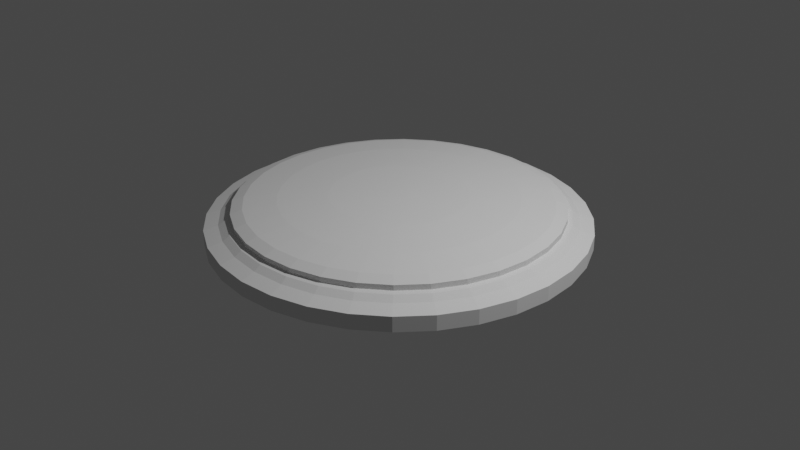 # Source: bounce_pad.blend  (saved by Blender 3.0.42; exported with 4.5.12 LTS)
import bpy
from mathutils import Matrix  # noqa: F401  (used for matrix-valued properties, if any)

bpy.ops.wm.read_factory_settings(use_empty=True)
scene = bpy.context.scene
scene.name = 'Scene'

# ---- collections
col_collection = bpy.data.collections.new('Collection'); scene.collection.children.link(col_collection)

# ---- world
world_world = bpy.data.worlds.new('World'); scene.world = world_world
world_world.use_nodes = True; world_world.node_tree.nodes.clear()
_N = world_world.node_tree.nodes; _L = world_world.node_tree.links
n0 = _N.new('ShaderNodeOutputWorld'); n0.name = 'World Output'; n0.location = (300, 300)
n1 = _N.new('ShaderNodeBackground'); n1.name = 'Background'; n1.location = (10, 300)
n1.inputs[0].default_value = (0.05088, 0.05088, 0.05088, 1.0)
_L.new(n1.outputs[0], n0.inputs[0])
n0.is_active_output = True
world_world.color = (0.05088, 0.05088, 0.05088)
world_world.use_sun_shadow = False
world_world.sun_shadow_jitter_overblur = 0.0

# ---- cameras
cam_camera = bpy.data.cameras.new('Camera')
cam_camera.clip_end = 100.0
cam_camera.ortho_scale = 7.314

# ---- lights
light_light = bpy.data.lights.new('Light', 'POINT')
light_light.transmission_factor = 0.0
light_light.energy = 1000.0
light_light.shadow_soft_size = 0.1
light_light.shadow_maximum_resolution = 0.006
light_light.use_absolute_resolution = True

# ---- meshes
me_cylinder = bpy.data.meshes.new('Cylinder')
me_cylinder.from_pydata([(0.0, 1.0, -1.0), (-1.758e-08, 0.8619, 1.0), (0.1951, 0.9808, -1.0), (0.1681, 0.8453, 1.0), (0.3827, 0.9239, -1.0), (0.3298, 0.7963, 1.0), (0.5556, 0.8315, -1.0), (0.4788, 0.7166, 1.0), (0.7071, 0.7071, -1.0), (0.6095, 0.6095, 1.0), (0.8315, 0.5556, -1.0), (0.7166, 0.4788, 1.0), (0.9239, 0.3827, -1.0), (0.7963, 0.3298, 1.0), (0.9808, 0.1951, -1.0), (0.8453, 0.1681, 1.0), (1.0, -4.371e-08, -1.0), (0.8619, -3.958e-08, 1.0), (0.9808, -0.1951, -1.0), (0.8453, -0.1681, 1.0), (0.9239, -0.3827, -1.0), (0.7963, -0.3298, 1.0), (0.8315, -0.5556, -1.0), (0.7166, -0.4788, 1.0), (0.7071, -0.7071, -1.0), (0.6095, -0.6095, 1.0), (0.5556, -0.8315, -1.0), (0.4788, -0.7166, 1.0), (0.3827, -0.9239, -1.0), (0.3298, -0.7963, 1.0), (0.1951, -0.9808, -1.0), (0.1681, -0.8453, 1.0), (-8.742e-08, -1.0, -1.0), (-7.915e-08, -0.8619, 1.0), (-0.1951, -0.9808, -1.0), (-0.1681, -0.8453, 1.0), (-0.3827, -0.9239, -1.0), (-0.3298, -0.7963, 1.0), (-0.5556, -0.8315, -1.0), (-0.4788, -0.7166, 1.0), (-0.7071, -0.7071, -1.0), (-0.6095, -0.6095, 1.0), (-0.8315, -0.5556, -1.0), (-0.7166, -0.4788, 1.0), (-0.9239, -0.3827, -1.0), (-0.7963, -0.3298, 1.0), (-0.9808, -0.1951, -1.0), (-0.8453, -0.1681, 1.0), (-1.0, 1.192e-08, -1.0), (-0.8619, 1.192e-08, 1.0), (-0.9808, 0.1951, -1.0), (-0.8453, 0.1681, 1.0), (-0.9239, 0.3827, -1.0), (-0.7963, 0.3298, 1.0), (-0.8315, 0.5556, -1.0), (-0.7166, 0.4788, 1.0), (-0.7071, 0.7071, -1.0), (-0.6095, 0.6095, 1.0), (-0.5556, 0.8315, -1.0), (-0.4788, 0.7166, 1.0), (-0.3827, 0.9239, -1.0), (-0.3298, 0.7963, 1.0), (-0.1951, 0.9808, -1.0), (-0.1681, 0.8453, 1.0), (0.01053, 0.05296, 2.237), (0.1681, 0.8453, 1.433), (0.07085, 0.3562, 2.176), (0.122, 0.6133, 2.001), (0.1562, 0.785, 1.74), (-1.748e-08, 0.8619, 1.433), (3.725e-08, 0.054, 2.237), (-1.304e-08, 0.8004, 1.74), (-9.313e-10, 0.6253, 2.001), (1.63e-08, 0.3632, 2.176), (0.02066, 0.04989, 2.237), (0.3298, 0.7963, 1.433), (0.139, 0.3355, 2.176), (0.2393, 0.5777, 2.001), (0.3063, 0.7395, 1.74), (0.03, 0.0449, 2.237), (0.4788, 0.7166, 1.433), (0.2018, 0.302, 2.176), (0.3474, 0.5199, 2.001), (0.4447, 0.6655, 1.74), (0.03818, 0.03818, 2.237), (0.6095, 0.6095, 1.433), (0.2568, 0.2568, 2.176), (0.4421, 0.4421, 2.001), (0.566, 0.566, 1.74), (0.0449, 0.03, 2.237), (0.7166, 0.4788, 1.433), (0.302, 0.2018, 2.176), (0.5199, 0.3474, 2.001), (0.6655, 0.4447, 1.74), (0.04989, 0.02066, 2.237), (0.7963, 0.3298, 1.433), (0.3355, 0.139, 2.176), (0.5777, 0.2393, 2.001), (0.7395, 0.3063, 1.74), (0.05296, 0.01053, 2.237), (0.8453, 0.1681, 1.433), (0.3562, 0.07085, 2.176), (0.6133, 0.122, 2.001), (0.785, 0.1562, 1.74), (0.054, -2.831e-07, 2.237), (0.8619, -3.958e-08, 1.433), (0.3632, -1.9e-07, 2.176), (0.6253, -1.118e-07, 2.001), (0.8004, -5.821e-08, 1.74), (0.05296, -0.01053, 2.237), (0.8453, -0.1681, 1.433), (0.3562, -0.07085, 2.176), (0.6133, -0.122, 2.001), (0.785, -0.1562, 1.74), (0.04989, -0.02066, 2.237), (0.7963, -0.3298, 1.433), (0.3355, -0.139, 2.176), (0.5777, -0.2393, 2.001), (0.7395, -0.3063, 1.74), (0.0449, -0.03, 2.237), (0.7166, -0.4788, 1.433), (0.302, -0.2018, 2.176), (0.5199, -0.3474, 2.001), (0.6655, -0.4447, 1.74), (0.03818, -0.03818, 2.237), (0.6095, -0.6095, 1.433), (0.2568, -0.2568, 2.176), (0.4421, -0.4421, 2.001), (0.566, -0.566, 1.74), (0.03, -0.0449, 2.237), (0.4788, -0.7166, 1.433), (0.2018, -0.302, 2.176), (0.3474, -0.5199, 2.001), (0.4447, -0.6655, 1.74), (0.02066, -0.04989, 2.237), (0.3298, -0.7963, 1.433), (0.139, -0.3355, 2.176), (0.2393, -0.5777, 2.001), (0.3063, -0.7395, 1.74), (0.01053, -0.05296, 2.237), (0.1681, -0.8453, 1.433), (0.07085, -0.3562, 2.176), (0.122, -0.6133, 2.001), (0.1561, -0.785, 1.74), (1.49e-08, -0.054, 2.237), (-7.905e-08, -0.8619, 1.433), (-2.095e-08, -0.3632, 2.176), (-5.029e-08, -0.6253, 2.001), (-7.171e-08, -0.8004, 1.74), (-0.01053, -0.05296, 2.237), (-0.1681, -0.8453, 1.433), (-0.07085, -0.3562, 2.176), (-0.122, -0.6133, 2.001), (-0.1561, -0.785, 1.74), (-0.02066, -0.04989, 2.237), (-0.3298, -0.7963, 1.433), (-0.139, -0.3355, 2.176), (-0.2393, -0.5777, 2.001), (-0.3063, -0.7395, 1.74), (-0.03, -0.0449, 2.237), (-0.4788, -0.7166, 1.433), (-0.2018, -0.302, 2.176), (-0.3474, -0.5199, 2.001), (-0.4447, -0.6655, 1.74), (-0.03818, -0.03818, 2.237), (-0.6095, -0.6095, 1.433), (-0.2568, -0.2568, 2.176), (-0.4421, -0.4421, 2.001), (-0.566, -0.566, 1.74), (-0.0449, -0.03, 2.237), (-0.7166, -0.4788, 1.433), (-0.302, -0.2018, 2.176), (-0.5199, -0.3474, 2.001), (-0.6655, -0.4447, 1.74), (-0.04989, -0.02066, 2.237), (-0.7963, -0.3298, 1.433), (-0.3355, -0.139, 2.176), (-0.5777, -0.2393, 2.001), (-0.7395, -0.3063, 1.74), (-0.05296, -0.01053, 2.237), (-0.8453, -0.1681, 1.433), (-0.3562, -0.07085, 2.176), (-0.6133, -0.122, 2.001), (-0.785, -0.1562, 1.74), (-0.054, 7.451e-09, 2.237), (-0.8619, 1.192e-08, 1.433), (-0.3632, 9.313e-09, 2.176), (-0.6253, 1.024e-08, 2.001), (-0.8004, 1.164e-08, 1.74), (-0.05296, 0.01053, 2.237), (-0.8453, 0.1681, 1.433), (-0.3562, 0.07085, 2.176), (-0.6133, 0.122, 2.001), (-0.785, 0.1562, 1.74), (-0.04989, 0.02066, 2.237), (-0.7963, 0.3298, 1.433), (-0.3355, 0.139, 2.176), (-0.5777, 0.2393, 2.001), (-0.7395, 0.3063, 1.74), (-0.0449, 0.03, 2.237), (-0.7166, 0.4788, 1.433), (-0.302, 0.2018, 2.176), (-0.5199, 0.3474, 2.001), (-0.6655, 0.4447, 1.74), (-0.03818, 0.03818, 2.237), (-0.6095, 0.6095, 1.433), (-0.2568, 0.2568, 2.176), (-0.4421, 0.4421, 2.001), (-0.566, 0.566, 1.74), (-0.03, 0.0449, 2.237), (-0.4788, 0.7166, 1.433), (-0.2018, 0.302, 2.176), (-0.3474, 0.5199, 2.001), (-0.4447, 0.6655, 1.74), (-0.02066, 0.04989, 2.237), (-0.3298, 0.7963, 1.433), (-0.139, 0.3355, 2.176), (-0.2393, 0.5777, 2.001), (-0.3063, 0.7395, 1.74), (-0.01053, 0.05296, 2.237), (-0.1681, 0.8453, 1.433), (-0.07085, 0.3562, 2.176), (-0.122, 0.6133, 2.001), (-0.1561, 0.785, 1.74), (0.1731, 0.8701, 0.9229), (0.1951, 0.9808, 0.2168), (0.1804, 0.9069, 0.5669), (0.0, 1.0, 0.2168), (-1.436e-08, 0.8872, 0.9229), (-9.546e-09, 0.9247, 0.5669), (0.3395, 0.8196, 0.9229), (0.3827, 0.9239, 0.2168), (0.3539, 0.8543, 0.5669), (0.4929, 0.7377, 0.9229), (0.5556, 0.8315, 0.2168), (0.5137, 0.7688, 0.5669), (0.6273, 0.6273, 0.9229), (0.7071, 0.7071, 0.2168), (0.6538, 0.6538, 0.5669), (0.7377, 0.4929, 0.9229), (0.8315, 0.5556, 0.2168), (0.7688, 0.5137, 0.5669), (0.8196, 0.3395, 0.9229), (0.9239, 0.3827, 0.2168), (0.8543, 0.3539, 0.5669), (0.8701, 0.1731, 0.9229), (0.9808, 0.1951, 0.2168), (0.9069, 0.1804, 0.5669), (0.8872, -4.033e-08, 0.9229), (1.0, -4.371e-08, 0.2168), (0.9247, -4.144e-08, 0.5669), (0.8701, -0.1731, 0.9229), (0.9808, -0.1951, 0.2168), (0.9069, -0.1804, 0.5669), (0.8196, -0.3395, 0.9229), (0.9239, -0.3827, 0.2168), (0.8543, -0.3539, 0.5669), (0.7377, -0.4929, 0.9229), (0.8315, -0.5556, 0.2168), (0.7688, -0.5137, 0.5669), (0.6273, -0.6273, 0.9229), (0.7071, -0.7071, 0.2168), (0.6538, -0.6538, 0.5669), (0.4929, -0.7377, 0.9229), (0.5556, -0.8315, 0.2168), (0.5137, -0.7688, 0.5669), (0.3395, -0.8196, 0.9229), (0.3827, -0.9239, 0.2168), (0.3539, -0.8543, 0.5669), (0.1731, -0.8701, 0.9229), (0.1951, -0.9808, 0.2168), (0.1804, -0.9069, 0.5669), (-8.067e-08, -0.8872, 0.9229), (-8.742e-08, -1.0, 0.2168), (-8.289e-08, -0.9247, 0.5669), (-0.1731, -0.8701, 0.9229), (-0.1951, -0.9808, 0.2168), (-0.1804, -0.9069, 0.5669), (-0.3395, -0.8196, 0.9229), (-0.3827, -0.9239, 0.2168), (-0.3539, -0.8543, 0.5669), (-0.4929, -0.7377, 0.9229), (-0.5556, -0.8315, 0.2168), (-0.5137, -0.7688, 0.5669), (-0.6273, -0.6273, 0.9229), (-0.7071, -0.7071, 0.2168), (-0.6538, -0.6538, 0.5669), (-0.7377, -0.4929, 0.9229), (-0.8315, -0.5556, 0.2168), (-0.7688, -0.5137, 0.5669), (-0.8196, -0.3395, 0.9229), (-0.9239, -0.3827, 0.2168), (-0.8543, -0.3539, 0.5669), (-0.8701, -0.1731, 0.9229), (-0.9808, -0.1951, 0.2168), (-0.9069, -0.1804, 0.5669), (-0.8872, 1.192e-08, 0.9229), (-1.0, 1.192e-08, 0.2168), (-0.9247, 1.187e-08, 0.5669), (-0.8701, 0.1731, 0.9229), (-0.9808, 0.1951, 0.2168), (-0.9069, 0.1804, 0.5669), (-0.8196, 0.3395, 0.9229), (-0.9239, 0.3827, 0.2168), (-0.8543, 0.3539, 0.5669), (-0.7377, 0.4929, 0.9229), (-0.8315, 0.5556, 0.2168), (-0.7688, 0.5137, 0.5669), (-0.6273, 0.6273, 0.9229), (-0.7071, 0.7071, 0.2168), (-0.6538, 0.6538, 0.5669), (-0.4929, 0.7377, 0.9229), (-0.5556, 0.8315, 0.2168), (-0.5137, 0.7688, 0.5669), (-0.3395, 0.8196, 0.9229), (-0.3827, 0.9239, 0.2168), (-0.3539, 0.8543, 0.5669), (-0.1731, 0.8701, 0.9229), (-0.1951, 0.9808, 0.2168), (-0.1804, 0.9069, 0.5669)], [], [(2, 225, 231, 4), (3, 5, 230, 224), (5, 7, 233, 230), (7, 9, 236, 233), (9, 11, 239, 236), (11, 13, 242, 239), (13, 15, 245, 242), (15, 17, 248, 245), (17, 19, 251, 248), (19, 21, 254, 251), (21, 23, 257, 254), (23, 25, 260, 257), (25, 27, 263, 260), (27, 29, 266, 263), (29, 31, 269, 266), (31, 33, 272, 269), (33, 35, 275, 272), (35, 37, 278, 275), (37, 39, 281, 278), (39, 41, 284, 281), (41, 43, 287, 284), (43, 45, 290, 287), (45, 47, 293, 290), (47, 49, 296, 293), (49, 51, 299, 296), (51, 53, 302, 299), (53, 55, 305, 302), (55, 57, 308, 305), (57, 59, 311, 308), (59, 61, 314, 311), (33, 31, 140, 145), (61, 63, 317, 314), (63, 1, 228, 317), (0, 2, 4, 6, 8, 10, 12, 14, 16, 18, 20, 22, 24, 26, 28, 30, 32, 34, 36, 38, 40, 42, 44, 46, 48, 50, 52, 54, 56, 58, 60, 62), (0, 227, 225, 2), (62, 318, 227, 0), (6, 234, 237, 8), (8, 237, 240, 10), (10, 240, 243, 12), (12, 243, 246, 14), (14, 246, 249, 16), (16, 249, 252, 18), (18, 252, 255, 20), (20, 255, 258, 22), (22, 258, 261, 24), (24, 261, 264, 26), (26, 264, 267, 28), (28, 267, 270, 30), (30, 270, 273, 32), (32, 273, 276, 34), (34, 276, 279, 36), (36, 279, 282, 38), (38, 282, 285, 40), (40, 285, 288, 42), (42, 288, 291, 44), (44, 291, 294, 46), (46, 294, 297, 48), (48, 297, 300, 50), (50, 300, 303, 52), (52, 303, 306, 54), (54, 306, 309, 56), (56, 309, 312, 58), (58, 312, 315, 60), (60, 315, 318, 62), (4, 231, 234, 6), (5, 3, 65, 75), (1, 63, 220, 69), (61, 59, 210, 215), (35, 33, 145, 150), (9, 7, 80, 85), (63, 61, 215, 220), (37, 35, 150, 155), (11, 9, 85, 90), (39, 37, 155, 160), (13, 11, 90, 95), (7, 5, 75, 80), (41, 39, 160, 165), (15, 13, 95, 100), (43, 41, 165, 170), (17, 15, 100, 105), (45, 43, 170, 175), (19, 17, 105, 110), (47, 45, 175, 180), (21, 19, 110, 115), (49, 47, 180, 185), (23, 21, 115, 120), (51, 49, 185, 190), (25, 23, 120, 125), (53, 51, 190, 195), (27, 25, 125, 130), (55, 53, 195, 200), (29, 27, 130, 135), (57, 55, 200, 205), (31, 29, 135, 140), (64, 70, 219, 214, 209, 204, 199, 194, 189, 184, 179, 174, 169, 164, 159, 154, 149, 144, 139, 134, 129, 124, 119, 114, 109, 104, 99, 94, 89, 84, 79, 74), (59, 57, 205, 210), (65, 69, 71, 68), (68, 71, 72, 67), (67, 72, 73, 66), (66, 73, 70, 64), (75, 65, 68, 78), (78, 68, 67, 77), (77, 67, 66, 76), (76, 66, 64, 74), (80, 75, 78, 83), (83, 78, 77, 82), (82, 77, 76, 81), (81, 76, 74, 79), (85, 80, 83, 88), (88, 83, 82, 87), (87, 82, 81, 86), (86, 81, 79, 84), (90, 85, 88, 93), (93, 88, 87, 92), (92, 87, 86, 91), (91, 86, 84, 89), (95, 90, 93, 98), (98, 93, 92, 97), (97, 92, 91, 96), (96, 91, 89, 94), (100, 95, 98, 103), (103, 98, 97, 102), (102, 97, 96, 101), (101, 96, 94, 99), (105, 100, 103, 108), (108, 103, 102, 107), (107, 102, 101, 106), (106, 101, 99, 104), (110, 105, 108, 113), (113, 108, 107, 112), (112, 107, 106, 111), (111, 106, 104, 109), (115, 110, 113, 118), (118, 113, 112, 117), (117, 112, 111, 116), (116, 111, 109, 114), (120, 115, 118, 123), (123, 118, 117, 122), (122, 117, 116, 121), (121, 116, 114, 119), (125, 120, 123, 128), (128, 123, 122, 127), (127, 122, 121, 126), (126, 121, 119, 124), (130, 125, 128, 133), (133, 128, 127, 132), (132, 127, 126, 131), (131, 126, 124, 129), (135, 130, 133, 138), (138, 133, 132, 137), (137, 132, 131, 136), (136, 131, 129, 134), (140, 135, 138, 143), (143, 138, 137, 142), (142, 137, 136, 141), (141, 136, 134, 139), (145, 140, 143, 148), (148, 143, 142, 147), (147, 142, 141, 146), (146, 141, 139, 144), (150, 145, 148, 153), (153, 148, 147, 152), (152, 147, 146, 151), (151, 146, 144, 149), (155, 150, 153, 158), (158, 153, 152, 157), (157, 152, 151, 156), (156, 151, 149, 154), (160, 155, 158, 163), (163, 158, 157, 162), (162, 157, 156, 161), (161, 156, 154, 159), (165, 160, 163, 168), (168, 163, 162, 167), (167, 162, 161, 166), (166, 161, 159, 164), (170, 165, 168, 173), (173, 168, 167, 172), (172, 167, 166, 171), (171, 166, 164, 169), (175, 170, 173, 178), (178, 173, 172, 177), (177, 172, 171, 176), (176, 171, 169, 174), (180, 175, 178, 183), (183, 178, 177, 182), (182, 177, 176, 181), (181, 176, 174, 179), (185, 180, 183, 188), (188, 183, 182, 187), (187, 182, 181, 186), (186, 181, 179, 184), (190, 185, 188, 193), (193, 188, 187, 192), (192, 187, 186, 191), (191, 186, 184, 189), (195, 190, 193, 198), (198, 193, 192, 197), (197, 192, 191, 196), (196, 191, 189, 194), (200, 195, 198, 203), (203, 198, 197, 202), (202, 197, 196, 201), (201, 196, 194, 199), (205, 200, 203, 208), (208, 203, 202, 207), (207, 202, 201, 206), (206, 201, 199, 204), (210, 205, 208, 213), (213, 208, 207, 212), (212, 207, 206, 211), (211, 206, 204, 209), (215, 210, 213, 218), (218, 213, 212, 217), (217, 212, 211, 216), (216, 211, 209, 214), (220, 215, 218, 223), (223, 218, 217, 222), (222, 217, 216, 221), (221, 216, 214, 219), (69, 220, 223, 71), (71, 223, 222, 72), (72, 222, 221, 73), (73, 221, 219, 70), (3, 1, 69, 65), (225, 227, 229, 226), (226, 229, 228, 224), (231, 225, 226, 232), (232, 226, 224, 230), (234, 231, 232, 235), (235, 232, 230, 233), (237, 234, 235, 238), (238, 235, 233, 236), (240, 237, 238, 241), (241, 238, 236, 239), (243, 240, 241, 244), (244, 241, 239, 242), (246, 243, 244, 247), (247, 244, 242, 245), (249, 246, 247, 250), (250, 247, 245, 248), (252, 249, 250, 253), (253, 250, 248, 251), (255, 252, 253, 256), (256, 253, 251, 254), (258, 255, 256, 259), (259, 256, 254, 257), (261, 258, 259, 262), (262, 259, 257, 260), (264, 261, 262, 265), (265, 262, 260, 263), (267, 264, 265, 268), (268, 265, 263, 266), (270, 267, 268, 271), (271, 268, 266, 269), (273, 270, 271, 274), (274, 271, 269, 272), (276, 273, 274, 277), (277, 274, 272, 275), (279, 276, 277, 280), (280, 277, 275, 278), (282, 279, 280, 283), (283, 280, 278, 281), (285, 282, 283, 286), (286, 283, 281, 284), (288, 285, 286, 289), (289, 286, 284, 287), (291, 288, 289, 292), (292, 289, 287, 290), (294, 291, 292, 295), (295, 292, 290, 293), (297, 294, 295, 298), (298, 295, 293, 296), (300, 297, 298, 301), (301, 298, 296, 299), (303, 300, 301, 304), (304, 301, 299, 302), (306, 303, 304, 307), (307, 304, 302, 305), (309, 306, 307, 310), (310, 307, 305, 308), (312, 309, 310, 313), (313, 310, 308, 311), (315, 312, 313, 316), (316, 313, 311, 314), (318, 315, 316, 319), (319, 316, 314, 317), (227, 318, 319, 229), (229, 319, 317, 228), (1, 3, 224, 228)])
_uv = me_cylinder.uv_layers.new(name='UVMap')
_uv.uv.foreach_set('vector', [0.9688, 0.5, 0.9688, 0.8854, 0.9375, 0.8854, 0.9375, 0.5, 0.2904, 0.4529, 0.3292, 0.4411, 0.3315, 0.4467, 0.2915, 0.4588, 0.3292, 0.4411, 0.3649, 0.422, 0.3683, 0.427, 0.3315, 0.4467, 0.3649, 0.422, 0.3963, 0.3963, 0.4006, 0.4006, 0.3683, 0.427, 0.3963, 0.3963, 0.422, 0.3649, 0.427, 0.3683, 0.4006, 0.4006, 0.422, 0.3649, 0.4411, 0.3292, 0.4467, 0.3315, 0.427, 0.3683, 0.4411, 0.3292, 0.4529, 0.2904, 0.4588, 0.2915, 0.4467, 0.3315, 0.4529, 0.2904, 0.4569, 0.25, 0.4629, 0.25, 0.4588, 0.2915, 0.4569, 0.25, 0.4529, 0.2096, 0.4588, 0.2085, 0.4629, 0.25, 0.4529, 0.2096, 0.4411, 0.1708, 0.4467, 0.1685, 0.4588, 0.2085, 0.4411, 0.1708, 0.422, 0.1351, 0.427, 0.1317, 0.4467, 0.1685, 0.422, 0.1351, 0.3963, 0.1037, 0.4006, 0.09944, 0.427, 0.1317, 0.3963, 0.1037, 0.3649, 0.07801, 0.3683, 0.07296, 0.4006, 0.09944, 0.3649, 0.07801, 0.3292, 0.05889, 0.3315, 0.05329, 0.3683, 0.07296, 0.3292, 0.05889, 0.2904, 0.04712, 0.2915, 0.04117, 0.3315, 0.05329, 0.2904, 0.04712, 0.25, 0.04314, 0.25, 0.03708, 0.2915, 0.04117, 0.25, 0.04314, 0.2096, 0.04712, 0.2085, 0.04117, 0.25, 0.03708, 0.2096, 0.04712, 0.1708, 0.05889, 0.1685, 0.05329, 0.2085, 0.04117, 0.1708, 0.05889, 0.1351, 0.07801, 0.1317, 0.07296, 0.1685, 0.05329, 0.1351, 0.07801, 0.1037, 0.1037, 0.09944, 0.09944, 0.1317, 0.07296, 0.1037, 0.1037, 0.07801, 0.1351, 0.07296, 0.1317, 0.09944, 0.09944, 0.07801, 0.1351, 0.05889, 0.1708, 0.05329, 0.1685, 0.07296, 0.1317, 0.05889, 0.1708, 0.04712, 0.2096, 0.04117, 0.2085, 0.05329, 0.1685, 0.04712, 0.2096, 0.04314, 0.25, 0.03708, 0.25, 0.04117, 0.2085, 0.04314, 0.25, 0.04712, 0.2904, 0.04117, 0.2915, 0.03708, 0.25, 0.04712, 0.2904, 0.05889, 0.3292, 0.05329, 0.3315, 0.04117, 0.2915, 0.05889, 0.3292, 0.07801, 0.3649, 0.07296, 0.3683, 0.05329, 0.3315, 0.07801, 0.3649, 0.1037, 0.3963, 0.09944, 0.4006, 0.07296, 0.3683, 0.1037, 0.3963, 0.1351, 0.422, 0.1317, 0.427, 0.09944, 0.4006, 0.1351, 0.422, 0.1708, 0.4411, 0.1685, 0.4467, 0.1317, 0.427, 0.25, 0.04314, 0.2904, 0.04712, 0.2904, 0.04712, 0.25, 0.04314, 0.1708, 0.4411, 0.2096, 0.4529, 0.2085, 0.4588, 0.1685, 0.4467, 0.2096, 0.4529, 0.25, 0.4569, 0.25, 0.4629, 0.2085, 0.4588, 0.75, 0.49, 0.7968, 0.4854, 0.8418, 0.4717, 0.8833, 0.4496, 0.9197, 0.4197, 0.9496, 0.3833, 0.9717, 0.3418, 0.9854, 0.2968, 0.99, 0.25, 0.9854, 0.2032, 0.9717, 0.1582, 0.9496, 0.1167, 0.9197, 0.08029, 0.8833, 0.05045, 0.8418, 0.02827, 0.7968, 0.01461, 0.75, 0.01, 0.7032, 0.01461, 0.6582, 0.02827, 0.6167, 0.05045, 0.5803, 0.08029, 0.5504, 0.1167, 0.5283, 0.1582, 0.5146, 0.2032, 0.51, 0.25, 0.5146, 0.2968, 0.5283, 0.3418, 0.5504, 0.3833, 0.5803, 0.4197, 0.6167, 0.4496, 0.6582, 0.4717, 0.7032, 0.4854, 1.0, 0.5, 1.0, 0.8854, 0.9688, 0.8854, 0.9688, 0.5, 0.03125, 0.5, 0.03125, 0.8854, 0.0, 0.8854, 0.0, 0.5, 0.9062, 0.5, 0.9062, 0.8854, 0.875, 0.8854, 0.875, 0.5, 0.875, 0.5, 0.875, 0.8854, 0.8438, 0.8854, 0.8438, 0.5, 0.8438, 0.5, 0.8438, 0.8854, 0.8125, 0.8854, 0.8125, 0.5, 0.8125, 0.5, 0.8125, 0.8854, 0.7812, 0.8854, 0.7812, 0.5, 0.7812, 0.5, 0.7812, 0.8854, 0.75, 0.8854, 0.75, 0.5, 0.75, 0.5, 0.75, 0.8854, 0.7188, 0.8854, 0.7188, 0.5, 0.7188, 0.5, 0.7188, 0.8854, 0.6875, 0.8854, 0.6875, 0.5, 0.6875, 0.5, 0.6875, 0.8854, 0.6562, 0.8854, 0.6562, 0.5, 0.6562, 0.5, 0.6562, 0.8854, 0.625, 0.8854, 0.625, 0.5, 0.625, 0.5, 0.625, 0.8854, 0.5938, 0.8854, 0.5938, 0.5, 0.5938, 0.5, 0.5938, 0.8854, 0.5625, 0.8854, 0.5625, 0.5, 0.5625, 0.5, 0.5625, 0.8854, 0.5312, 0.8854, 0.5312, 0.5, 0.5312, 0.5, 0.5312, 0.8854, 0.5, 0.8854, 0.5, 0.5, 0.5, 0.5, 0.5, 0.8854, 0.4688, 0.8854, 0.4688, 0.5, 0.4688, 0.5, 0.4688, 0.8854, 0.4375, 0.8854, 0.4375, 0.5, 0.4375, 0.5, 0.4375, 0.8854, 0.4062, 0.8854, 0.4062, 0.5, 0.4062, 0.5, 0.4062, 0.8854, 0.375, 0.8854, 0.375, 0.5, 0.375, 0.5, 0.375, 0.8854, 0.3438, 0.8854, 0.3438, 0.5, 0.3438, 0.5, 0.3438, 0.8854, 0.3125, 0.8854, 0.3125, 0.5, 0.3125, 0.5, 0.3125, 0.8854, 0.2812, 0.8854, 0.2812, 0.5, 0.2812, 0.5, 0.2812, 0.8854, 0.25, 0.8854, 0.25, 0.5, 0.25, 0.5, 0.25, 0.8854, 0.2188, 0.8854, 0.2188, 0.5, 0.2188, 0.5, 0.2188, 0.8854, 0.1875, 0.8854, 0.1875, 0.5, 0.1875, 0.5, 0.1875, 0.8854, 0.1562, 0.8854, 0.1562, 0.5, 0.1562, 0.5, 0.1562, 0.8854, 0.125, 0.8854, 0.125, 0.5, 0.125, 0.5, 0.125, 0.8854, 0.09375, 0.8854, 0.09375, 0.5, 0.09375, 0.5, 0.09375, 0.8854, 0.0625, 0.8854, 0.0625, 0.5, 0.0625, 0.5, 0.0625, 0.8854, 0.03125, 0.8854, 0.03125, 0.5, 0.9375, 0.5, 0.9375, 0.8854, 0.9062, 0.8854, 0.9062, 0.5, 0.3292, 0.4411, 0.2904, 0.4529, 0.2904, 0.4529, 0.3292, 0.4411, 0.25, 0.4569, 0.2096, 0.4529, 0.2096, 0.4529, 0.25, 0.4569, 0.1708, 0.4411, 0.1351, 0.422, 0.1351, 0.422, 0.1708, 0.4411, 0.2096, 0.04712, 0.25, 0.04314, 0.25, 0.04314, 0.2096, 0.04712, 0.3963, 0.3963, 0.3649, 0.422, 0.3649, 0.422, 0.3963, 0.3963, 0.2096, 0.4529, 0.1708, 0.4411, 0.1708, 0.4411, 0.2096, 0.4529, 0.1708, 0.05889, 0.2096, 0.04712, 0.2096, 0.04712, 0.1708, 0.05889, 0.422, 0.3649, 0.3963, 0.3963, 0.3963, 0.3963, 0.422, 0.3649, 0.1351, 0.07801, 0.1708, 0.05889, 0.1708, 0.05889, 0.1351, 0.07801, 0.4411, 0.3292, 0.422, 0.3649, 0.422, 0.3649, 0.4411, 0.3292, 0.3649, 0.422, 0.3292, 0.4411, 0.3292, 0.4411, 0.3649, 0.422, 0.1037, 0.1037, 0.1351, 0.07801, 0.1351, 0.07801, 0.1037, 0.1037, 0.4529, 0.2904, 0.4411, 0.3292, 0.4411, 0.3292, 0.4529, 0.2904, 0.07801, 0.1351, 0.1037, 0.1037, 0.1037, 0.1037, 0.07801, 0.1351, 0.4569, 0.25, 0.4529, 0.2904, 0.4529, 0.2904, 0.4569, 0.25, 0.05889, 0.1708, 0.07801, 0.1351, 0.07801, 0.1351, 0.05889, 0.1708, 0.4529, 0.2096, 0.4569, 0.25, 0.4569, 0.25, 0.4529, 0.2096, 0.04712, 0.2096, 0.05889, 0.1708, 0.05889, 0.1708, 0.04712, 0.2096, 0.4411, 0.1708, 0.4529, 0.2096, 0.4529, 0.2096, 0.4411, 0.1708, 0.04314, 0.25, 0.04712, 0.2096, 0.04712, 0.2096, 0.04314, 0.25, 0.422, 0.1351, 0.4411, 0.1708, 0.4411, 0.1708, 0.422, 0.1351, 0.04712, 0.2904, 0.04314, 0.25, 0.04314, 0.25, 0.04712, 0.2904, 0.3963, 0.1037, 0.422, 0.1351, 0.422, 0.1351, 0.3963, 0.1037, 0.05889, 0.3292, 0.04712, 0.2904, 0.04712, 0.2904, 0.05889, 0.3292, 0.3649, 0.07801, 0.3963, 0.1037, 0.3963, 0.1037, 0.3649, 0.07801, 0.07801, 0.3649, 0.05889, 0.3292, 0.05889, 0.3292, 0.07801, 0.3649, 0.3292, 0.05889, 0.3649, 0.07801, 0.3649, 0.07801, 0.3292, 0.05889, 0.1037, 0.3963, 0.07801, 0.3649, 0.07801, 0.3649, 0.1037, 0.3963, 0.2904, 0.04712, 0.3292, 0.05889, 0.3292, 0.05889, 0.2904, 0.04712, 0.2525, 0.2627, 0.25, 0.263, 0.2475, 0.2627, 0.245, 0.262, 0.2428, 0.2608, 0.2408, 0.2592, 0.2392, 0.2572, 0.238, 0.255, 0.2373, 0.2525, 0.237, 0.25, 0.2373, 0.2475, 0.238, 0.245, 0.2392, 0.2428, 0.2408, 0.2408, 0.2428, 0.2392, 0.245, 0.238, 0.2475, 0.2373, 0.25, 0.237, 0.2525, 0.2373, 0.255, 0.238, 0.2572, 0.2392, 0.2592, 0.2408, 0.2608, 0.2428, 0.262, 0.245, 0.2627, 0.2475, 0.263, 0.25, 0.2627, 0.2525, 0.262, 0.255, 0.2608, 0.2572, 0.2592, 0.2592, 0.2572, 0.2608, 0.255, 0.262, 0.1351, 0.422, 0.1037, 0.3963, 0.1037, 0.3963, 0.1351, 0.422, 0.2904, 0.4529, 0.25, 0.4569, 0.25, 0.4567, 0.2903, 0.4527, 0.2903, 0.4527, 0.25, 0.4567, 0.25, 0.4563, 0.2902, 0.4523, 0.2902, 0.4523, 0.25, 0.4563, 0.25, 0.3372, 0.267, 0.3355, 0.267, 0.3355, 0.25, 0.3372, 0.25, 0.263, 0.2525, 0.2627, 0.3292, 0.4411, 0.2904, 0.4529, 0.2903, 0.4527, 0.3291, 0.441, 0.3291, 0.441, 0.2903, 0.4527, 0.2902, 0.4523, 0.329, 0.4406, 0.329, 0.4406, 0.2902, 0.4523, 0.267, 0.3355, 0.2834, 0.3305, 0.2834, 0.3305, 0.267, 0.3355, 0.2525, 0.2627, 0.255, 0.262, 0.3649, 0.422, 0.3292, 0.4411, 0.3291, 0.441, 0.3648, 0.4219, 0.3648, 0.4219, 0.3291, 0.441, 0.329, 0.4406, 0.3646, 0.4215, 0.3646, 0.4215, 0.329, 0.4406, 0.2834, 0.3305, 0.2984, 0.3225, 0.2984, 0.3225, 0.2834, 0.3305, 0.255, 0.262, 0.2572, 0.2608, 0.3963, 0.3963, 0.3649, 0.422, 0.3648, 0.4219, 0.3962, 0.3962, 0.3962, 0.3962, 0.3648, 0.4219, 0.3646, 0.4215, 0.3959, 0.3959, 0.3959, 0.3959, 0.3646, 0.4215, 0.2984, 0.3225, 0.3116, 0.3116, 0.3116, 0.3116, 0.2984, 0.3225, 0.2572, 0.2608, 0.2592, 0.2592, 0.422, 0.3649, 0.3963, 0.3963, 0.3962, 0.3962, 0.4219, 0.3648, 0.4219, 0.3648, 0.3962, 0.3962, 0.3959, 0.3959, 0.4215, 0.3646, 0.4215, 0.3646, 0.3959, 0.3959, 0.3116, 0.3116, 0.3225, 0.2984, 0.3225, 0.2984, 0.3116, 0.3116, 0.2592, 0.2592, 0.2608, 0.2572, 0.4411, 0.3292, 0.422, 0.3649, 0.4219, 0.3648, 0.441, 0.3291, 0.441, 0.3291, 0.4219, 0.3648, 0.4215, 0.3646, 0.4406, 0.329, 0.4406, 0.329, 0.4215, 0.3646, 0.3225, 0.2984, 0.3305, 0.2834, 0.3305, 0.2834, 0.3225, 0.2984, 0.2608, 0.2572, 0.262, 0.255, 0.4529, 0.2904, 0.4411, 0.3292, 0.441, 0.3291, 0.4527, 0.2903, 0.4527, 0.2903, 0.441, 0.3291, 0.4406, 0.329, 0.4523, 0.2902, 0.4523, 0.2902, 0.4406, 0.329, 0.3305, 0.2834, 0.3355, 0.267, 0.3355, 0.267, 0.3305, 0.2834, 0.262, 0.255, 0.2627, 0.2525, 0.4569, 0.25, 0.4529, 0.2904, 0.4527, 0.2903, 0.4567, 0.25, 0.4567, 0.25, 0.4527, 0.2903, 0.4523, 0.2902, 0.4563, 0.25, 0.4563, 0.25, 0.4523, 0.2902, 0.3355, 0.267, 0.3372, 0.25, 0.3372, 0.25, 0.3355, 0.267, 0.2627, 0.2525, 0.263, 0.25, 0.4529, 0.2096, 0.4569, 0.25, 0.4567, 0.25, 0.4527, 0.2097, 0.4527, 0.2097, 0.4567, 0.25, 0.4563, 0.25, 0.4523, 0.2098, 0.4523, 0.2098, 0.4563, 0.25, 0.3372, 0.25, 0.3355, 0.233, 0.3355, 0.233, 0.3372, 0.25, 0.263, 0.25, 0.2627, 0.2475, 0.4411, 0.1708, 0.4529, 0.2096, 0.4527, 0.2097, 0.441, 0.1709, 0.441, 0.1709, 0.4527, 0.2097, 0.4523, 0.2098, 0.4406, 0.171, 0.4406, 0.171, 0.4523, 0.2098, 0.3355, 0.233, 0.3305, 0.2166, 0.3305, 0.2166, 0.3355, 0.233, 0.2627, 0.2475, 0.262, 0.245, 0.422, 0.1351, 0.4411, 0.1708, 0.441, 0.1709, 0.4219, 0.1352, 0.4219, 0.1352, 0.441, 0.1709, 0.4406, 0.171, 0.4215, 0.1354, 0.4215, 0.1354, 0.4406, 0.171, 0.3305, 0.2166, 0.3225, 0.2016, 0.3225, 0.2016, 0.3305, 0.2166, 0.262, 0.245, 0.2608, 0.2428, 0.3963, 0.1037, 0.422, 0.1351, 0.4219, 0.1352, 0.3962, 0.1038, 0.3962, 0.1038, 0.4219, 0.1352, 0.4215, 0.1354, 0.3959, 0.1041, 0.3959, 0.1041, 0.4215, 0.1354, 0.3225, 0.2016, 0.3116, 0.1884, 0.3116, 0.1884, 0.3225, 0.2016, 0.2608, 0.2428, 0.2592, 0.2408, 0.3649, 0.07801, 0.3963, 0.1037, 0.3962, 0.1038, 0.3648, 0.07812, 0.3648, 0.07812, 0.3962, 0.1038, 0.3959, 0.1041, 0.3646, 0.07846, 0.3646, 0.07846, 0.3959, 0.1041, 0.3116, 0.1884, 0.2984, 0.1775, 0.2984, 0.1775, 0.3116, 0.1884, 0.2592, 0.2408, 0.2572, 0.2392, 0.3292, 0.05889, 0.3649, 0.07801, 0.3648, 0.07812, 0.3291, 0.05902, 0.3291, 0.05902, 0.3648, 0.07812, 0.3646, 0.07846, 0.329, 0.05939, 0.329, 0.05939, 0.3646, 0.07846, 0.2984, 0.1775, 0.2834, 0.1695, 0.2834, 0.1695, 0.2984, 0.1775, 0.2572, 0.2392, 0.255, 0.238, 0.2904, 0.04712, 0.3292, 0.05889, 0.3291, 0.05902, 0.2903, 0.04726, 0.2903, 0.04726, 0.3291, 0.05902, 0.329, 0.05939, 0.2902, 0.04765, 0.2902, 0.04765, 0.329, 0.05939, 0.2834, 0.1695, 0.267, 0.1645, 0.267, 0.1645, 0.2834, 0.1695, 0.255, 0.238, 0.2525, 0.2373, 0.25, 0.04314, 0.2904, 0.04712, 0.2903, 0.04726, 0.25, 0.04329, 0.25, 0.04329, 0.2903, 0.04726, 0.2902, 0.04765, 0.25, 0.04369, 0.25, 0.04369, 0.2902, 0.04765, 0.267, 0.1645, 0.25, 0.1628, 0.25, 0.1628, 0.267, 0.1645, 0.2525, 0.2373, 0.25, 0.237, 0.2096, 0.04712, 0.25, 0.04314, 0.25, 0.04329, 0.2097, 0.04726, 0.2097, 0.04726, 0.25, 0.04329, 0.25, 0.04369, 0.2098, 0.04765, 0.2098, 0.04765, 0.25, 0.04369, 0.25, 0.1628, 0.233, 0.1645, 0.233, 0.1645, 0.25, 0.1628, 0.25, 0.237, 0.2475, 0.2373, 0.1708, 0.05889, 0.2096, 0.04712, 0.2097, 0.04726, 0.1709, 0.05902, 0.1709, 0.05902, 0.2097, 0.04726, 0.2098, 0.04765, 0.171, 0.05939, 0.171, 0.05939, 0.2098, 0.04765, 0.233, 0.1645, 0.2166, 0.1695, 0.2166, 0.1695, 0.233, 0.1645, 0.2475, 0.2373, 0.245, 0.238, 0.1351, 0.07801, 0.1708, 0.05889, 0.1709, 0.05902, 0.1352, 0.07812, 0.1352, 0.07812, 0.1709, 0.05902, 0.171, 0.05939, 0.1354, 0.07846, 0.1354, 0.07846, 0.171, 0.05939, 0.2166, 0.1695, 0.2016, 0.1775, 0.2016, 0.1775, 0.2166, 0.1695, 0.245, 0.238, 0.2428, 0.2392, 0.1037, 0.1037, 0.1351, 0.07801, 0.1352, 0.07812, 0.1038, 0.1038, 0.1038, 0.1038, 0.1352, 0.07812, 0.1354, 0.07846, 0.1041, 0.1041, 0.1041, 0.1041, 0.1354, 0.07846, 0.2016, 0.1775, 0.1884, 0.1884, 0.1884, 0.1884, 0.2016, 0.1775, 0.2428, 0.2392, 0.2408, 0.2408, 0.07801, 0.1351, 0.1037, 0.1037, 0.1038, 0.1038, 0.07812, 0.1352, 0.07812, 0.1352, 0.1038, 0.1038, 0.1041, 0.1041, 0.07846, 0.1354, 0.07846, 0.1354, 0.1041, 0.1041, 0.1884, 0.1884, 0.1775, 0.2016, 0.1775, 0.2016, 0.1884, 0.1884, 0.2408, 0.2408, 0.2392, 0.2428, 0.05889, 0.1708, 0.07801, 0.1351, 0.07812, 0.1352, 0.05902, 0.1709, 0.05902, 0.1709, 0.07812, 0.1352, 0.07846, 0.1354, 0.05939, 0.171, 0.05939, 0.171, 0.07846, 0.1354, 0.1775, 0.2016, 0.1695, 0.2166, 0.1695, 0.2166, 0.1775, 0.2016, 0.2392, 0.2428, 0.238, 0.245, 0.04712, 0.2096, 0.05889, 0.1708, 0.05902, 0.1709, 0.04726, 0.2097, 0.04726, 0.2097, 0.05902, 0.1709, 0.05939, 0.171, 0.04765, 0.2098, 0.04765, 0.2098, 0.05939, 0.171, 0.1695, 0.2166, 0.1645, 0.233, 0.1645, 0.233, 0.1695, 0.2166, 0.238, 0.245, 0.2373, 0.2475, 0.04314, 0.25, 0.04712, 0.2096, 0.04726, 0.2097, 0.04329, 0.25, 0.04329, 0.25, 0.04726, 0.2097, 0.04765, 0.2098, 0.04369, 0.25, 0.04369, 0.25, 0.04765, 0.2098, 0.1645, 0.233, 0.1628, 0.25, 0.1628, 0.25, 0.1645, 0.233, 0.2373, 0.2475, 0.237, 0.25, 0.04712, 0.2904, 0.04314, 0.25, 0.04329, 0.25, 0.04726, 0.2903, 0.04726, 0.2903, 0.04329, 0.25, 0.04369, 0.25, 0.04765, 0.2902, 0.04765, 0.2902, 0.04369, 0.25, 0.1628, 0.25, 0.1645, 0.267, 0.1645, 0.267, 0.1628, 0.25, 0.237, 0.25, 0.2373, 0.2525, 0.05889, 0.3292, 0.04712, 0.2904, 0.04726, 0.2903, 0.05902, 0.3291, 0.05902, 0.3291, 0.04726, 0.2903, 0.04765, 0.2902, 0.05939, 0.329, 0.05939, 0.329, 0.04765, 0.2902, 0.1645, 0.267, 0.1695, 0.2834, 0.1695, 0.2834, 0.1645, 0.267, 0.2373, 0.2525, 0.238, 0.255, 0.07801, 0.3649, 0.05889, 0.3292, 0.05902, 0.3291, 0.07812, 0.3648, 0.07812, 0.3648, 0.05902, 0.3291, 0.05939, 0.329, 0.07846, 0.3646, 0.07846, 0.3646, 0.05939, 0.329, 0.1695, 0.2834, 0.1775, 0.2984, 0.1775, 0.2984, 0.1695, 0.2834, 0.238, 0.255, 0.2392, 0.2572, 0.1037, 0.3963, 0.07801, 0.3649, 0.07812, 0.3648, 0.1038, 0.3962, 0.1038, 0.3962, 0.07812, 0.3648, 0.07846, 0.3646, 0.1041, 0.3959, 0.1041, 0.3959, 0.07846, 0.3646, 0.1775, 0.2984, 0.1884, 0.3116, 0.1884, 0.3116, 0.1775, 0.2984, 0.2392, 0.2572, 0.2408, 0.2592, 0.1351, 0.422, 0.1037, 0.3963, 0.1038, 0.3962, 0.1352, 0.4219, 0.1352, 0.4219, 0.1038, 0.3962, 0.1041, 0.3959, 0.1354, 0.4215, 0.1354, 0.4215, 0.1041, 0.3959, 0.1884, 0.3116, 0.2016, 0.3225, 0.2016, 0.3225, 0.1884, 0.3116, 0.2408, 0.2592, 0.2428, 0.2608, 0.1708, 0.4411, 0.1351, 0.422, 0.1352, 0.4219, 0.1709, 0.441, 0.1709, 0.441, 0.1352, 0.4219, 0.1354, 0.4215, 0.171, 0.4406, 0.171, 0.4406, 0.1354, 0.4215, 0.2016, 0.3225, 0.2166, 0.3305, 0.2166, 0.3305, 0.2016, 0.3225, 0.2428, 0.2608, 0.245, 0.262, 0.2096, 0.4529, 0.1708, 0.4411, 0.1709, 0.441, 0.2097, 0.4527, 0.2097, 0.4527, 0.1709, 0.441, 0.171, 0.4406, 0.2098, 0.4523, 0.2098, 0.4523, 0.171, 0.4406, 0.2166, 0.3305, 0.233, 0.3355, 0.233, 0.3355, 0.2166, 0.3305, 0.245, 0.262, 0.2475, 0.2627, 0.25, 0.4569, 0.2096, 0.4529, 0.2097, 0.4527, 0.25, 0.4567, 0.25, 0.4567, 0.2097, 0.4527, 0.2098, 0.4523, 0.25, 0.4563, 0.25, 0.4563, 0.2098, 0.4523, 0.233, 0.3355, 0.25, 0.3372, 0.25, 0.3372, 0.233, 0.3355, 0.2475, 0.2627, 0.25, 0.263, 0.2904, 0.4529, 0.25, 0.4569, 0.25, 0.4569, 0.2904, 0.4529, 0.9688, 0.8854, 1.0, 0.8854, 0.9988, 1.0, 0.9699, 1.0, 0.2951, 0.4856, 0.2518, 0.4898, 0.25, 0.4629, 0.2915, 0.4588, 0.9375, 0.8854, 0.9688, 0.8854, 0.9676, 1.0, 0.9387, 1.0, 0.3401, 0.4722, 0.2985, 0.4849, 0.2915, 0.4588, 0.3315, 0.4467, 0.9062, 0.8854, 0.9375, 0.8854, 0.9363, 1.0, 0.9074, 1.0, 0.3818, 0.4504, 0.3434, 0.4709, 0.3315, 0.4467, 0.3683, 0.427, 0.875, 0.8854, 0.9062, 0.8854, 0.9051, 1.0, 0.8762, 1.0, 0.4183, 0.4208, 0.3847, 0.4484, 0.3683, 0.427, 0.4006, 0.4006, 0.8438, 0.8854, 0.875, 0.8854, 0.8738, 1.0, 0.8449, 1.0, 0.4484, 0.3847, 0.4208, 0.4183, 0.4006, 0.4006, 0.427, 0.3683, 0.8125, 0.8854, 0.8438, 0.8854, 0.8426, 1.0, 0.8137, 1.0, 0.4709, 0.3434, 0.4504, 0.3818, 0.427, 0.3683, 0.4467, 0.3315, 0.7812, 0.8854, 0.8125, 0.8854, 0.8113, 1.0, 0.7824, 1.0, 0.4849, 0.2985, 0.4722, 0.3401, 0.4467, 0.3315, 0.4588, 0.2915, 0.75, 0.8854, 0.7812, 0.8854, 0.7801, 1.0, 0.7512, 1.0, 0.4898, 0.2518, 0.4856, 0.2951, 0.4588, 0.2915, 0.4629, 0.25, 0.7188, 0.8854, 0.75, 0.8854, 0.7488, 1.0, 0.7199, 1.0, 0.4856, 0.2049, 0.4898, 0.2482, 0.4629, 0.25, 0.4588, 0.2085, 0.6875, 0.8854, 0.7188, 0.8854, 0.7176, 1.0, 0.6887, 1.0, 0.4722, 0.1599, 0.4849, 0.2015, 0.4588, 0.2085, 0.4467, 0.1685, 0.6562, 0.8854, 0.6875, 0.8854, 0.6863, 1.0, 0.6574, 1.0, 0.4504, 0.1182, 0.4709, 0.1566, 0.4467, 0.1685, 0.427, 0.1317, 0.625, 0.8854, 0.6562, 0.8854, 0.6551, 1.0, 0.6262, 1.0, 0.4208, 0.08166, 0.4484, 0.1153, 0.427, 0.1317, 0.4006, 0.09944, 0.5938, 0.8854, 0.625, 0.8854, 0.6238, 1.0, 0.5949, 1.0, 0.3847, 0.05157, 0.4183, 0.07917, 0.4006, 0.09944, 0.3683, 0.07296, 0.5625, 0.8854, 0.5938, 0.8854, 0.5926, 1.0, 0.5637, 1.0, 0.3434, 0.0291, 0.3818, 0.04961, 0.3683, 0.07296, 0.3315, 0.05329, 0.5312, 0.8854, 0.5625, 0.8854, 0.5613, 1.0, 0.5324, 1.0, 0.2985, 0.01513, 0.3401, 0.02775, 0.3315, 0.05329, 0.2915, 0.04117, 0.5, 0.8854, 0.5312, 0.8854, 0.5301, 1.0, 0.5012, 1.0, 0.2518, 0.01017, 0.2951, 0.01444, 0.2915, 0.04117, 0.25, 0.03708, 0.4688, 0.8854, 0.5, 0.8854, 0.4988, 1.0, 0.4699, 1.0, 0.2049, 0.01444, 0.2482, 0.01017, 0.25, 0.03708, 0.2085, 0.04117, 0.4375, 0.8854, 0.4688, 0.8854, 0.4676, 1.0, 0.4387, 1.0, 0.1599, 0.02775, 0.2015, 0.01513, 0.2085, 0.04117, 0.1685, 0.05329, 0.4062, 0.8854, 0.4375, 0.8854, 0.4363, 1.0, 0.4074, 1.0, 0.1182, 0.04961, 0.1566, 0.0291, 0.1685, 0.05329, 0.1317, 0.07296, 0.375, 0.8854, 0.4062, 0.8854, 0.4051, 1.0, 0.3762, 1.0, 0.08166, 0.07917, 0.1153, 0.05157, 0.1317, 0.07296, 0.09944, 0.09944, 0.3438, 0.8854, 0.375, 0.8854, 0.3738, 1.0, 0.3449, 1.0, 0.05157, 0.1153, 0.07917, 0.08166, 0.09944, 0.09944, 0.07296, 0.1317, 0.3125, 0.8854, 0.3438, 0.8854, 0.3426, 1.0, 0.3137, 1.0, 0.0291, 0.1566, 0.04961, 0.1182, 0.07296, 0.1317, 0.05329, 0.1685, 0.2812, 0.8854, 0.3125, 0.8854, 0.3113, 1.0, 0.2824, 1.0, 0.01513, 0.2015, 0.02775, 0.1599, 0.05329, 0.1685, 0.04117, 0.2085, 0.25, 0.8854, 0.2812, 0.8854, 0.2801, 1.0, 0.2512, 1.0, 0.01017, 0.2482, 0.01444, 0.2049, 0.04117, 0.2085, 0.03708, 0.25, 0.2188, 0.8854, 0.25, 0.8854, 0.2488, 1.0, 0.2199, 1.0, 0.01444, 0.2951, 0.01017, 0.2518, 0.03708, 0.25, 0.04117, 0.2915, 0.1875, 0.8854, 0.2188, 0.8854, 0.2176, 1.0, 0.1887, 1.0, 0.02775, 0.3401, 0.01513, 0.2985, 0.04117, 0.2915, 0.05329, 0.3315, 0.1562, 0.8854, 0.1875, 0.8854, 0.1863, 1.0, 0.1574, 1.0, 0.04961, 0.3818, 0.0291, 0.3434, 0.05329, 0.3315, 0.07296, 0.3683, 0.125, 0.8854, 0.1562, 0.8854, 0.1551, 1.0, 0.1262, 1.0, 0.07917, 0.4183, 0.05157, 0.3847, 0.07296, 0.3683, 0.09944, 0.4006, 0.09375, 0.8854, 0.125, 0.8854, 0.1238, 1.0, 0.09493, 1.0, 0.1153, 0.4484, 0.08166, 0.4208, 0.09944, 0.4006, 0.1317, 0.427, 0.0625, 0.8854, 0.09375, 0.8854, 0.09257, 1.0, 0.06368, 1.0, 0.1566, 0.4709, 0.1182, 0.4504, 0.1317, 0.427, 0.1685, 0.4467, 0.03125, 0.8854, 0.0625, 0.8854, 0.06132, 1.0, 0.03243, 1.0, 0.2015, 0.4849, 0.1599, 0.4722, 0.1685, 0.4467, 0.2085, 0.4588, 0.0, 0.8854, 0.03125, 0.8854, 0.03007, 1.0, 0.001177, 1.0, 0.2482, 0.4898, 0.2049, 0.4856, 0.2085, 0.4588, 0.25, 0.4629, 0.25, 0.4569, 0.2904, 0.4529, 0.2915, 0.4588, 0.25, 0.4629])
me_cylinder.use_remesh_fix_poles = True
me_cylinder.use_remesh_preserve_attributes = False
me_cylinder.update()

# ---- objects
ob_light = bpy.data.objects.new('Light', light_light)
ob_camera = bpy.data.objects.new('Camera', cam_camera)
ob_cylinder = bpy.data.objects.new('Cylinder', me_cylinder)

# ---- transforms, parenting, visibility, modifiers, constraints
ob_light.location = (4.076, 1.005, 5.904)
ob_light.rotation_euler = (0.6503, 0.05522, 1.866)
ob_light.lock_rotations_4d = False
ob_light.empty_display_type = 'ARROWS'
ob_light.color = (0.0, 0.0, 0.0, 0.0)
ob_light.lineart.crease_threshold = 0.0
ob_camera.location = (7.359, -6.926, 4.958)
ob_camera.rotation_euler = (1.109, 0.0, 0.8149)
ob_camera.lock_rotations_4d = False
ob_camera.empty_display_type = 'ARROWS'
ob_camera.color = (0.0, 0.0, 0.0, 0.0)
ob_camera.display_type = 'WIRE'
ob_camera.lineart.crease_threshold = 0.0
ob_cylinder.location = (0.0, 0.0, 0.0)
ob_cylinder.scale = (1.96, 1.96, 0.1291)

# ---- collection membership
col_collection.objects.link(ob_light)
col_collection.objects.link(ob_camera)
col_collection.objects.link(ob_cylinder)

# ---- scene / render settings (as saved in the file)
scene.camera = ob_camera
scene.frame_start = 1; scene.frame_end = 250; scene.frame_set(1)
scene.render.engine = 'BLENDER_EEVEE_NEXT'
scene.cycles.sampling_pattern = 'TABULATED_SOBOL'
scene.cycles.use_light_tree = False
scene.view_settings.view_transform = 'Filmic'
bpy.context.view_layer.update()
